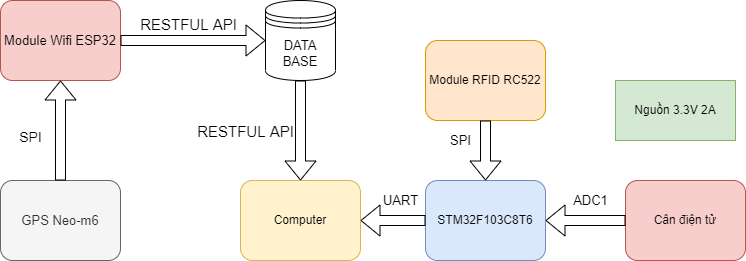

The diagram above was exported from draw.io. Its source (the exported page's mxGraphModel, read from the mxfile embedded in the PNG):
<mxGraphModel dx="1248" dy="677" grid="0" gridSize="10" guides="1" tooltips="1" connect="1" arrows="1" fold="1" page="1" pageScale="1" pageWidth="850" pageHeight="1100" math="0" shadow="0">
  <root>
    <mxCell id="0" />
    <mxCell id="1" parent="0" />
    <mxCell id="5qogafFmh-GJew-uWuoM-1" value="STM32F103C8T6" style="rounded=1;whiteSpace=wrap;html=1;fillColor=#dae8fc;strokeColor=#6c8ebf;" parent="1" vertex="1">
      <mxGeometry x="495" y="360" width="120" height="80" as="geometry" />
    </mxCell>
    <mxCell id="5qogafFmh-GJew-uWuoM-2" value="Module RFID RC522" style="rounded=1;whiteSpace=wrap;html=1;fillColor=#ffe6cc;strokeColor=#d79b00;" parent="1" vertex="1">
      <mxGeometry x="495" y="220" width="120" height="80" as="geometry" />
    </mxCell>
    <mxCell id="5qogafFmh-GJew-uWuoM-4" value="Cân điện tử" style="rounded=1;whiteSpace=wrap;html=1;fillColor=#f8cecc;strokeColor=#b85450;" parent="1" vertex="1">
      <mxGeometry x="695" y="360" width="120" height="80" as="geometry" />
    </mxCell>
    <mxCell id="5qogafFmh-GJew-uWuoM-7" value="Computer" style="rounded=1;whiteSpace=wrap;html=1;fillColor=#fff2cc;strokeColor=#d6b656;" parent="1" vertex="1">
      <mxGeometry x="310" y="360" width="120" height="80" as="geometry" />
    </mxCell>
    <mxCell id="5qogafFmh-GJew-uWuoM-8" value="Nguồn 3.3V 2A" style="rounded=0;whiteSpace=wrap;html=1;fillColor=#d5e8d4;strokeColor=#82b366;" parent="1" vertex="1">
      <mxGeometry x="685" y="260" width="120" height="60" as="geometry" />
    </mxCell>
    <mxCell id="5qogafFmh-GJew-uWuoM-10" value="UART" style="shape=flexArrow;endArrow=classic;html=1;rounded=0;entryX=1;entryY=0.5;entryDx=0;entryDy=0;exitX=0;exitY=0.5;exitDx=0;exitDy=0;fontSize=13;" parent="1" source="5qogafFmh-GJew-uWuoM-1" target="5qogafFmh-GJew-uWuoM-7" edge="1">
      <mxGeometry x="-0.2308" y="-20" width="50" height="50" relative="1" as="geometry">
        <mxPoint x="465" y="450" as="sourcePoint" />
        <mxPoint x="515" y="400" as="targetPoint" />
        <mxPoint as="offset" />
      </mxGeometry>
    </mxCell>
    <mxCell id="5qogafFmh-GJew-uWuoM-12" value="ADC1" style="shape=flexArrow;endArrow=classic;html=1;rounded=0;entryX=1;entryY=0.5;entryDx=0;entryDy=0;fontSize=13;" parent="1" source="5qogafFmh-GJew-uWuoM-4" target="5qogafFmh-GJew-uWuoM-1" edge="1">
      <mxGeometry x="-0.125" y="-20" width="50" height="50" relative="1" as="geometry">
        <mxPoint x="465" y="450" as="sourcePoint" />
        <mxPoint x="515" y="400" as="targetPoint" />
        <mxPoint as="offset" />
      </mxGeometry>
    </mxCell>
    <mxCell id="5qogafFmh-GJew-uWuoM-14" value="SPI" style="shape=flexArrow;endArrow=classic;html=1;rounded=0;entryX=0.5;entryY=0;entryDx=0;entryDy=0;exitX=0.5;exitY=1;exitDx=0;exitDy=0;fontSize=13;" parent="1" source="5qogafFmh-GJew-uWuoM-2" target="5qogafFmh-GJew-uWuoM-1" edge="1">
      <mxGeometry x="-0.3333" y="-25" width="50" height="50" relative="1" as="geometry">
        <mxPoint x="445" y="340" as="sourcePoint" />
        <mxPoint x="525" y="340" as="targetPoint" />
        <mxPoint as="offset" />
      </mxGeometry>
    </mxCell>
    <mxCell id="5qogafFmh-GJew-uWuoM-15" value="GPS Neo-m6" style="rounded=1;whiteSpace=wrap;html=1;fontSize=13;fillColor=#f5f5f5;strokeColor=#666666;fontColor=#333333;" parent="1" vertex="1">
      <mxGeometry x="70" y="360" width="120" height="80" as="geometry" />
    </mxCell>
    <mxCell id="5qogafFmh-GJew-uWuoM-16" value="Module Wifi ESP32" style="rounded=1;whiteSpace=wrap;html=1;fontSize=13;fillColor=#f8cecc;strokeColor=#b85450;" parent="1" vertex="1">
      <mxGeometry x="70" y="180" width="120" height="80" as="geometry" />
    </mxCell>
    <mxCell id="5qogafFmh-GJew-uWuoM-18" value="DATA BASE" style="shape=datastore;whiteSpace=wrap;html=1;fontSize=13;" parent="1" vertex="1">
      <mxGeometry x="335" y="180" width="70" height="80" as="geometry" />
    </mxCell>
    <mxCell id="5qogafFmh-GJew-uWuoM-20" value="RESTFUL API" style="shape=flexArrow;endArrow=classic;html=1;rounded=0;fontSize=15;entryX=0;entryY=0.5;entryDx=0;entryDy=0;exitX=1;exitY=0.5;exitDx=0;exitDy=0;" parent="1" source="5qogafFmh-GJew-uWuoM-16" target="5qogafFmh-GJew-uWuoM-18" edge="1">
      <mxGeometry x="-0.0621" y="16" width="50" height="50" relative="1" as="geometry">
        <mxPoint x="240" y="255" as="sourcePoint" />
        <mxPoint x="290" y="205" as="targetPoint" />
        <mxPoint as="offset" />
      </mxGeometry>
    </mxCell>
    <mxCell id="5qogafFmh-GJew-uWuoM-22" value="SPI" style="shape=flexArrow;endArrow=classic;html=1;rounded=0;fontSize=14;entryX=0.5;entryY=1;entryDx=0;entryDy=0;exitX=0.5;exitY=0;exitDx=0;exitDy=0;" parent="1" source="5qogafFmh-GJew-uWuoM-15" target="5qogafFmh-GJew-uWuoM-16" edge="1">
      <mxGeometry x="-0.1429" y="30" width="50" height="50" relative="1" as="geometry">
        <mxPoint x="350" y="410" as="sourcePoint" />
        <mxPoint x="400" y="360" as="targetPoint" />
        <mxPoint as="offset" />
      </mxGeometry>
    </mxCell>
    <mxCell id="5qogafFmh-GJew-uWuoM-23" value="RESTFUL API" style="shape=flexArrow;endArrow=classic;html=1;rounded=0;fontSize=15;exitX=0.5;exitY=1;exitDx=0;exitDy=0;entryX=0.5;entryY=0;entryDx=0;entryDy=0;" parent="1" source="5qogafFmh-GJew-uWuoM-18" target="5qogafFmh-GJew-uWuoM-7" edge="1">
      <mxGeometry x="0.02" y="-55" width="50" height="50" relative="1" as="geometry">
        <mxPoint x="370" y="320" as="sourcePoint" />
        <mxPoint x="400" y="360" as="targetPoint" />
        <mxPoint as="offset" />
      </mxGeometry>
    </mxCell>
  </root>
</mxGraphModel>